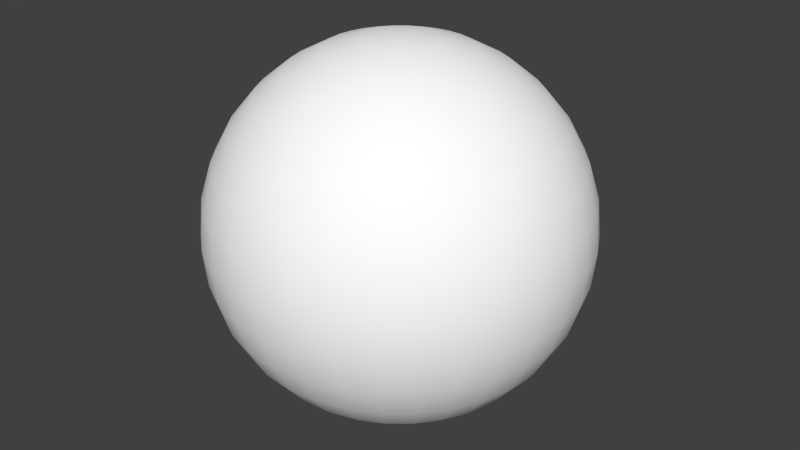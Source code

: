 # Source: skybox.blend  (saved by Blender 2.74.0; exported with 4.5.12 LTS)
import bpy
from mathutils import Matrix  # noqa: F401  (used for matrix-valued properties, if any)

bpy.ops.wm.read_factory_settings(use_empty=True)
scene = bpy.context.scene
scene.name = 'Scene'

# ---- collections
col_collection_1 = bpy.data.collections.new('Collection 1'); scene.collection.children.link(col_collection_1)

# ---- materials (node trees are filled in below, after node groups)
mat_material = bpy.data.materials.new('Material')
mat_material.alpha_threshold = 0.0
mat_material.use_transparent_shadow = False
mat_material.diffuse_color = (1.0, 1.0, 1.0, 1.0)
mat_material.roughness = 0.5
mat_material.specular_intensity = 1.0

# ---- material node trees

# ---- world
world_world = bpy.data.worlds.new('World'); scene.world = world_world
world_world.color = (0.05088, 0.05088, 0.05088)
world_world.use_sun_shadow = False
world_world.sun_shadow_jitter_overblur = 0.0
world_world.cycles.sampling_method = 'MANUAL'
world_world.cycles.sample_map_resolution = 256

# ---- meshes
me_sphere = bpy.data.meshes.new('Sphere')
me_sphere.from_pydata([(-0.1951, 0.0, 0.9808), (-0.3827, 0.0, 0.9239), (-0.5556, 0.0, 0.8315), (-0.7071, 0.0, 0.7071), (-0.8315, 0.0, 0.5556), (-0.9239, 0.0, 0.3827), (-0.9808, 0.0, 0.1951), (-1.0, 0.0, 7.55e-08), (-0.9808, 0.0, -0.1951), (-0.9239, 0.0, -0.3827), (-0.8315, 0.0, -0.5556), (-0.7071, 0.0, -0.7071), (-0.5556, 0.0, -0.8315), (-0.3827, 0.0, -0.9239), (-0.1951, 0.0, -0.9808), (-0.1913, 0.03806, 0.9808), (-0.3753, 0.07466, 0.9239), (-0.5449, 0.1084, 0.8315), (-0.6935, 0.1379, 0.7071), (-0.8155, 0.1622, 0.5556), (-0.9061, 0.1802, 0.3827), (-0.9619, 0.1913, 0.1951), (-0.9808, 0.1951, 7.55e-08), (-0.9619, 0.1913, -0.1951), (-0.9061, 0.1802, -0.3827), (-0.8155, 0.1622, -0.5556), (-0.6935, 0.1379, -0.7071), (-0.5449, 0.1084, -0.8315), (-0.3753, 0.07466, -0.9239), (-0.1913, 0.03806, -0.9808), (-0.1802, 0.07466, 0.9808), (-0.3536, 0.1464, 0.9239), (-0.5133, 0.2126, 0.8315), (-0.6533, 0.2706, 0.7071), (-0.7682, 0.3182, 0.5556), (-0.8536, 0.3536, 0.3827), (-0.9061, 0.3753, 0.1951), (-0.9239, 0.3827, 7.55e-08), (-0.9061, 0.3753, -0.1951), (-0.8536, 0.3536, -0.3827), (-0.7682, 0.3182, -0.5556), (-0.6533, 0.2706, -0.7071), (-0.5133, 0.2126, -0.8315), (-0.3536, 0.1464, -0.9239), (-0.1802, 0.07466, -0.9808), (-0.1622, 0.1084, 0.9808), (-0.3182, 0.2126, 0.9239), (-0.4619, 0.3087, 0.8315), (-0.5879, 0.3928, 0.7071), (-0.6913, 0.4619, 0.5556), (-0.7682, 0.5133, 0.3827), (-0.8155, 0.5449, 0.1951), (-0.8315, 0.5556, 7.55e-08), (-0.8155, 0.5449, -0.1951), (-0.7682, 0.5133, -0.3827), (-0.6913, 0.4619, -0.5556), (-0.5879, 0.3928, -0.7071), (-0.4619, 0.3087, -0.8315), (-0.3182, 0.2126, -0.9239), (-0.1622, 0.1084, -0.9808), (-0.1379, 0.1379, 0.9808), (-0.2706, 0.2706, 0.9239), (-0.3928, 0.3928, 0.8315), (-0.5, 0.5, 0.7071), (-0.5879, 0.5879, 0.5556), (-0.6533, 0.6533, 0.3827), (-0.6935, 0.6935, 0.1951), (-0.7071, 0.7071, 7.55e-08), (-0.6935, 0.6935, -0.1951), (-0.6533, 0.6533, -0.3827), (-0.5879, 0.5879, -0.5556), (-0.5, 0.5, -0.7071), (-0.3928, 0.3928, -0.8315), (-0.2706, 0.2706, -0.9239), (-0.1379, 0.1379, -0.9808), (-0.1084, 0.1622, 0.9808), (-0.2126, 0.3182, 0.9239), (-0.3087, 0.4619, 0.8315), (-0.3928, 0.5879, 0.7071), (-0.4619, 0.6913, 0.5556), (-0.5133, 0.7682, 0.3827), (-0.5449, 0.8155, 0.1951), (-0.5556, 0.8315, 7.55e-08), (-0.5449, 0.8155, -0.1951), (-0.5133, 0.7682, -0.3827), (-0.4619, 0.6913, -0.5556), (-0.3928, 0.5879, -0.7071), (-0.3087, 0.4619, -0.8315), (-0.2126, 0.3182, -0.9239), (-0.1084, 0.1622, -0.9808), (-0.07466, 0.1802, 0.9808), (-0.1464, 0.3536, 0.9239), (-0.2126, 0.5133, 0.8315), (-0.2706, 0.6533, 0.7071), (-0.3182, 0.7682, 0.5556), (-0.3536, 0.8536, 0.3827), (-0.3753, 0.9061, 0.1951), (-0.3827, 0.9239, 7.55e-08), (-0.3753, 0.9061, -0.1951), (-0.3536, 0.8536, -0.3827), (-0.3182, 0.7682, -0.5556), (-0.2706, 0.6533, -0.7071), (-0.2126, 0.5133, -0.8315), (-0.1464, 0.3536, -0.9239), (-0.07466, 0.1802, -0.9808), (-0.03806, 0.1913, 0.9808), (-0.07466, 0.3753, 0.9239), (-0.1084, 0.5449, 0.8315), (-0.1379, 0.6935, 0.7071), (-0.1622, 0.8155, 0.5556), (-0.1802, 0.9061, 0.3827), (-0.1913, 0.9619, 0.1951), (-0.1951, 0.9808, 7.55e-08), (-0.1913, 0.9619, -0.1951), (-0.1802, 0.9061, -0.3827), (-0.1622, 0.8155, -0.5556), (-0.1379, 0.6935, -0.7071), (-0.1084, 0.5449, -0.8315), (-0.07466, 0.3753, -0.9239), (-0.03806, 0.1913, -0.9808), (3.266e-07, 0.1951, 0.9808), (3.192e-07, 0.3827, 0.9239), (3.117e-07, 0.5556, 0.8315), (3.192e-07, 0.7071, 0.7071), (3.341e-07, 0.8315, 0.5556), (2.745e-07, 0.9239, 0.3827), (3.937e-07, 0.9808, 0.1951), (3.788e-07, 1.0, 7.55e-08), (3.937e-07, 0.9808, -0.1951), (2.298e-07, 0.9239, -0.3827), (3.341e-07, 0.8315, -0.5556), (3.192e-07, 0.7071, -0.7071), (3.415e-07, 0.5556, -0.8315), (3.043e-07, 0.3827, -0.9239), (3.08e-07, 0.1951, -0.9808), (0.03806, 0.1913, 0.9808), (0.07466, 0.3753, 0.9239), (0.1084, 0.5449, 0.8315), (0.138, 0.6935, 0.7071), (0.1622, 0.8155, 0.5556), (0.1802, 0.9061, 0.3827), (0.1913, 0.9619, 0.1951), (0.1951, 0.9808, 7.55e-08), (0.1913, 0.9619, -0.1951), (0.1802, 0.9061, -0.3827), (0.1622, 0.8155, -0.5556), (0.138, 0.6935, -0.7071), (0.1084, 0.5449, -0.8315), (0.07466, 0.3753, -0.9239), (0.03806, 0.1913, -0.9808), (0.07466, 0.1802, 0.9808), (0.1464, 0.3536, 0.9239), (0.2126, 0.5133, 0.8315), (0.2706, 0.6533, 0.7071), (0.3182, 0.7682, 0.5556), (0.3536, 0.8536, 0.3827), (0.3753, 0.9061, 0.1951), (0.3827, 0.9239, 7.55e-08), (0.3753, 0.9061, -0.1951), (0.3536, 0.8536, -0.3827), (0.3182, 0.7682, -0.5556), (0.2706, 0.6533, -0.7071), (0.2126, 0.5133, -0.8315), (0.1464, 0.3536, -0.9239), (0.07466, 0.1802, -0.9808), (0.1084, 0.1622, 0.9808), (0.2126, 0.3182, 0.9239), (0.3087, 0.4619, 0.8315), (0.3928, 0.5879, 0.7071), (0.4619, 0.6913, 0.5556), (0.5133, 0.7682, 0.3827), (0.5449, 0.8155, 0.1951), (0.5556, 0.8315, 7.55e-08), (0.5449, 0.8155, -0.1951), (0.5133, 0.7682, -0.3827), (0.4619, 0.6913, -0.5556), (0.3928, 0.5879, -0.7071), (0.3087, 0.4619, -0.8315), (0.2126, 0.3182, -0.9239), (0.1084, 0.1622, -0.9808), (0.138, 0.1379, 0.9808), (0.2706, 0.2706, 0.9239), (0.3928, 0.3928, 0.8315), (0.5, 0.5, 0.7071), (0.5879, 0.5879, 0.5556), (0.6533, 0.6533, 0.3827), (0.6935, 0.6935, 0.1951), (0.7071, 0.7071, 7.55e-08), (0.6935, 0.6935, -0.1951), (0.6533, 0.6533, -0.3827), (0.5879, 0.5879, -0.5556), (0.5, 0.5, -0.7071), (0.3928, 0.3928, -0.8315), (0.2706, 0.2706, -0.9239), (0.138, 0.1379, -0.9808), (0.1622, 0.1084, 0.9808), (0.3182, 0.2126, 0.9239), (0.4619, 0.3087, 0.8315), (0.5879, 0.3928, 0.7071), (0.6913, 0.4619, 0.5556), (0.7682, 0.5133, 0.3827), (0.8155, 0.5449, 0.1951), (0.8315, 0.5556, 7.55e-08), (0.8155, 0.5449, -0.1951), (0.7682, 0.5133, -0.3827), (0.6913, 0.4619, -0.5556), (0.5879, 0.3928, -0.7071), (0.4619, 0.3087, -0.8315), (0.3182, 0.2126, -0.9239), (0.1622, 0.1084, -0.9808), (0.1802, 0.07466, 0.9808), (0.3536, 0.1464, 0.9239), (0.5133, 0.2126, 0.8315), (0.6533, 0.2706, 0.7071), (0.7682, 0.3182, 0.5556), (0.8536, 0.3536, 0.3827), (0.9061, 0.3753, 0.1951), (0.9239, 0.3827, 7.55e-08), (0.9061, 0.3753, -0.1951), (0.8536, 0.3536, -0.3827), (0.7682, 0.3182, -0.5556), (0.6533, 0.2706, -0.7071), (0.5133, 0.2126, -0.8315), (0.3536, 0.1464, -0.9239), (0.1802, 0.07466, -0.9808), (0.1913, 0.03806, 0.9808), (0.3753, 0.07466, 0.9239), (0.5449, 0.1084, 0.8315), (0.6935, 0.1379, 0.7071), (0.8155, 0.1622, 0.5556), (0.9061, 0.1802, 0.3827), (0.9619, 0.1913, 0.1951), (0.9808, 0.1951, 7.55e-08), (0.9619, 0.1913, -0.1951), (0.9061, 0.1802, -0.3827), (0.8155, 0.1622, -0.5556), (0.6935, 0.1379, -0.7071), (0.5449, 0.1084, -0.8315), (0.3753, 0.07466, -0.9239), (0.1913, 0.03806, -0.9808), (0.1951, -7.212e-09, 0.9808), (0.3827, 4.122e-08, 0.9239), (0.5556, 2.632e-08, 0.8315), (0.7071, -2.584e-08, 0.7071), (0.8315, -8.544e-08, 0.5556), (0.9239, 6.357e-08, 0.3827), (0.9808, -8.544e-08, 0.1951), (1.0, -1.003e-07, 7.55e-08), (0.9808, -8.544e-08, -0.1951), (0.9239, 6.357e-08, -0.3827), (0.8315, -8.544e-08, -0.5556), (0.7071, -2.584e-08, -0.7071), (0.5556, -1.094e-08, -0.8315), (0.3827, 3.964e-09, -0.9239), (0.1951, 3.964e-09, -0.9808), (0.1913, -0.03806, 0.9808), (0.3753, -0.07466, 0.9239), (0.5449, -0.1084, 0.8315), (0.6935, -0.1379, 0.7071), (0.8155, -0.1622, 0.5556), (0.9061, -0.1802, 0.3827), (0.9619, -0.1913, 0.1951), (0.9808, -0.1951, 7.55e-08), (0.9619, -0.1913, -0.1951), (0.9061, -0.1802, -0.3827), (0.8155, -0.1622, -0.5556), (0.6935, -0.1379, -0.7071), (0.5449, -0.1084, -0.8315), (0.3753, -0.07466, -0.9239), (0.1913, -0.03806, -0.9808), (0.1802, -0.07466, 0.9808), (0.3536, -0.1464, 0.9239), (0.5133, -0.2126, 0.8315), (0.6533, -0.2706, 0.7071), (0.7682, -0.3182, 0.5556), (0.8536, -0.3536, 0.3827), (0.9061, -0.3753, 0.1951), (0.9239, -0.3827, 7.55e-08), (0.9061, -0.3753, -0.1951), (0.8536, -0.3536, -0.3827), (0.7682, -0.3182, -0.5556), (0.6533, -0.2706, -0.7071), (0.5133, -0.2126, -0.8315), (0.3536, -0.1464, -0.9239), (0.1802, -0.07466, -0.9808), (0.1622, -0.1084, 0.9808), (0.3182, -0.2126, 0.9239), (0.4619, -0.3087, 0.8315), (0.5879, -0.3928, 0.7071), (0.6913, -0.4619, 0.5556), (0.7682, -0.5133, 0.3827), (0.8155, -0.5449, 0.1951), (0.8315, -0.5556, 7.55e-08), (0.8155, -0.5449, -0.1951), (0.7682, -0.5133, -0.3827), (0.6913, -0.4619, -0.5556), (0.5879, -0.3928, -0.7071), (0.4619, -0.3087, -0.8315), (0.3182, -0.2126, -0.9239), (0.1622, -0.1084, -0.9808), (0.138, -0.1379, 0.9808), (0.2706, -0.2706, 0.9239), (0.3928, -0.3928, 0.8315), (0.5, -0.5, 0.7071), (0.5879, -0.5879, 0.5556), (0.6533, -0.6533, 0.3827), (0.6935, -0.6935, 0.1951), (0.7071, -0.7071, 7.55e-08), (0.6935, -0.6935, -0.1951), (0.6533, -0.6533, -0.3827), (0.5879, -0.5879, -0.5556), (0.5, -0.5, -0.7071), (0.3928, -0.3928, -0.8315), (0.2706, -0.2706, -0.9239), (0.1379, -0.1379, -0.9808), (0.1084, -0.1622, 0.9808), (0.2126, -0.3182, 0.9239), (0.3087, -0.4619, 0.8315), (0.3928, -0.5879, 0.7071), (0.4619, -0.6913, 0.5556), (0.5133, -0.7682, 0.3827), (0.5449, -0.8155, 0.1951), (0.5556, -0.8315, 7.55e-08), (0.5449, -0.8155, -0.1951), (0.5133, -0.7682, -0.3827), (0.4619, -0.6913, -0.5556), (0.3928, -0.5879, -0.7071), (0.3087, -0.4619, -0.8315), (0.2126, -0.3182, -0.9239), (0.1084, -0.1622, -0.9808), (0.07466, -0.1802, 0.9808), (0.1464, -0.3536, 0.9239), (0.2126, -0.5133, 0.8315), (0.2706, -0.6533, 0.7071), (0.3182, -0.7682, 0.5556), (0.3536, -0.8536, 0.3827), (0.3753, -0.9061, 0.1951), (0.3827, -0.9239, 7.55e-08), (0.3753, -0.9061, -0.1951), (0.3536, -0.8536, -0.3827), (0.3182, -0.7682, -0.5556), (0.2706, -0.6533, -0.7071), (0.2126, -0.5133, -0.8315), (0.1464, -0.3536, -0.9239), (0.07466, -0.1802, -0.9808), (0.03806, -0.1913, 0.9808), (0.07466, -0.3753, 0.9239), (0.1084, -0.5449, 0.8315), (0.1379, -0.6935, 0.7071), (0.1622, -0.8155, 0.5556), (0.1802, -0.9061, 0.3827), (0.1913, -0.9619, 0.1951), (0.1951, -0.9808, 7.55e-08), (0.1913, -0.9619, -0.1951), (0.1802, -0.9061, -0.3827), (0.1622, -0.8155, -0.5556), (0.1379, -0.6935, -0.7071), (0.1084, -0.5449, -0.8315), (0.07466, -0.3753, -0.9239), (0.03806, -0.1913, -0.9808), (3.117e-07, -0.1951, 0.9808), (2.819e-07, -0.3827, 0.9239), (2.819e-07, -0.5556, 0.8315), (1.851e-07, -0.7071, 0.7071), (1.404e-07, -0.8315, 0.5556), (3.192e-07, -0.9239, 0.3827), (9.567e-08, -0.9808, 0.1951), (1.404e-07, -1.0, 7.55e-08), (9.567e-08, -0.9808, -0.1951), (3.192e-07, -0.9239, -0.3827), (1.404e-07, -0.8315, -0.5556), (1.851e-07, -0.7071, -0.7071), (2.596e-07, -0.5556, -0.8315), (2.521e-07, -0.3827, -0.9239), (3.155e-07, -0.1951, -0.9808), (-0.03806, -0.1913, 0.9808), (-0.07466, -0.3753, 0.9239), (-0.1084, -0.5449, 0.8315), (-0.1379, -0.6935, 0.7071), (-0.1622, -0.8155, 0.5556), (-0.1802, -0.9061, 0.3827), (-0.1913, -0.9619, 0.1951), (-0.1951, -0.9808, 7.55e-08), (-0.1913, -0.9619, -0.1951), (-0.1802, -0.9061, -0.3827), (-0.1622, -0.8155, -0.5556), (-0.1379, -0.6935, -0.7071), (-0.1084, -0.5449, -0.8315), (-0.07466, -0.3753, -0.9239), (-0.03806, -0.1913, -0.9808), (-0.07466, -0.1802, 0.9808), (-0.1464, -0.3536, 0.9239), (-0.2126, -0.5133, 0.8315), (-0.2706, -0.6533, 0.7071), (-0.3182, -0.7682, 0.5556), (-0.3536, -0.8536, 0.3827), (-0.3753, -0.9061, 0.1951), (-0.3827, -0.9239, 7.55e-08), (-0.3753, -0.9061, -0.1951), (-0.3536, -0.8536, -0.3827), (-0.3182, -0.7682, -0.5556), (-0.2706, -0.6533, -0.7071), (-0.2126, -0.5133, -0.8315), (-0.1464, -0.3536, -0.9239), (-0.07466, -0.1802, -0.9808), (-0.1084, -0.1622, 0.9808), (-0.2126, -0.3182, 0.9239), (-0.3087, -0.4619, 0.8315), (-0.3928, -0.5879, 0.7071), (-0.4619, -0.6913, 0.5556), (-0.5133, -0.7682, 0.3827), (-0.5449, -0.8155, 0.1951), (-0.5556, -0.8315, 7.55e-08), (-0.5449, -0.8155, -0.1951), (-0.5133, -0.7682, -0.3827), (-0.4619, -0.6913, -0.5556), (-0.3928, -0.5879, -0.7071), (-0.3087, -0.4619, -0.8315), (-0.2126, -0.3182, -0.9239), (-0.1084, -0.1622, -0.9808), (-0.1379, -0.1379, 0.9808), (-0.2706, -0.2706, 0.9239), (-0.3928, -0.3928, 0.8315), (-0.5, -0.5, 0.7071), (-0.5879, -0.5879, 0.5556), (-0.6533, -0.6533, 0.3827), (-0.6935, -0.6935, 0.1951), (-0.7071, -0.7071, 7.55e-08), (-0.6935, -0.6935, -0.1951), (-0.6533, -0.6533, -0.3827), (-0.5879, -0.5879, -0.5556), (-0.5, -0.5, -0.7071), (-0.3928, -0.3928, -0.8315), (-0.2706, -0.2706, -0.9239), (-0.1379, -0.1379, -0.9808), (-0.1622, -0.1084, 0.9808), (-0.3182, -0.2126, 0.9239), (-0.4619, -0.3087, 0.8315), (-0.5879, -0.3928, 0.7071), (-0.6913, -0.4619, 0.5556), (-0.7682, -0.5133, 0.3827), (-0.8155, -0.5449, 0.1951), (-0.8315, -0.5556, 7.55e-08), (-0.8155, -0.5449, -0.1951), (-0.7682, -0.5133, -0.3827), (-0.6913, -0.4619, -0.5556), (-0.5879, -0.3928, -0.7071), (-0.4619, -0.3087, -0.8315), (-0.3182, -0.2126, -0.9239), (-0.1622, -0.1084, -0.9808), (-0.1802, -0.07466, 0.9808), (-0.3536, -0.1464, 0.9239), (-0.5133, -0.2126, 0.8315), (-0.6533, -0.2706, 0.7071), (-0.7682, -0.3182, 0.5556), (-0.8536, -0.3536, 0.3827), (-0.9061, -0.3753, 0.1951), (-0.9239, -0.3827, 7.55e-08), (-0.9061, -0.3753, -0.1951), (-0.8536, -0.3536, -0.3827), (-0.7682, -0.3182, -0.5556), (-0.6533, -0.2706, -0.7071), (-0.5133, -0.2126, -0.8315), (-0.3536, -0.1464, -0.9239), (-0.1802, -0.07466, -0.9808), (-0.1913, -0.03806, 0.9808), (-0.3753, -0.07466, 0.9239), (-0.5449, -0.1084, 0.8315), (-0.6935, -0.1379, 0.7071), (-0.8155, -0.1622, 0.5556), (-0.9061, -0.1802, 0.3827), (-0.9619, -0.1913, 0.1951), (-0.9808, -0.1951, 7.55e-08), (-0.9619, -0.1913, -0.1951), (-0.9061, -0.1802, -0.3827), (-0.8155, -0.1622, -0.5556), (-0.6935, -0.1379, -0.7071), (-0.5449, -0.1084, -0.8315), (-0.3753, -0.07466, -0.9239), (-0.1913, -0.03806, -0.9808), (2.758e-07, 5.945e-08, -1.001), (2.606e-07, 7.466e-08, 1.001)], [], [(4, 19, 18, 3), (2, 17, 16, 1), (13, 28, 27, 12), (11, 26, 25, 10), (9, 24, 23, 8), (7, 22, 21, 6), (5, 20, 19, 4), (3, 18, 17, 2), (14, 29, 28, 13), (1, 16, 15, 0), (12, 27, 26, 11), (10, 25, 24, 9), (8, 23, 22, 7), (6, 21, 20, 5), (25, 40, 39, 24), (23, 38, 37, 22), (21, 36, 35, 20), (19, 34, 33, 18), (17, 32, 31, 16), (28, 43, 42, 27), (26, 41, 40, 25), (24, 39, 38, 23), (22, 37, 36, 21), (20, 35, 34, 19), (18, 33, 32, 17), (29, 44, 43, 28), (16, 31, 30, 15), (27, 42, 41, 26), (40, 55, 54, 39), (38, 53, 52, 37), (36, 51, 50, 35), (34, 49, 48, 33), (32, 47, 46, 31), (43, 58, 57, 42), (41, 56, 55, 40), (39, 54, 53, 38), (37, 52, 51, 36), (35, 50, 49, 34), (33, 48, 47, 32), (44, 59, 58, 43), (31, 46, 45, 30), (42, 57, 56, 41), (55, 70, 69, 54), (53, 68, 67, 52), (51, 66, 65, 50), (49, 64, 63, 48), (47, 62, 61, 46), (58, 73, 72, 57), (56, 71, 70, 55), (54, 69, 68, 53), (52, 67, 66, 51), (50, 65, 64, 49), (48, 63, 62, 47), (59, 74, 73, 58), (46, 61, 60, 45), (57, 72, 71, 56), (70, 85, 84, 69), (68, 83, 82, 67), (66, 81, 80, 65), (64, 79, 78, 63), (62, 77, 76, 61), (73, 88, 87, 72), (71, 86, 85, 70), (69, 84, 83, 68), (67, 82, 81, 66), (65, 80, 79, 64), (63, 78, 77, 62), (74, 89, 88, 73), (61, 76, 75, 60), (72, 87, 86, 71), (85, 100, 99, 84), (83, 98, 97, 82), (81, 96, 95, 80), (79, 94, 93, 78), (77, 92, 91, 76), (88, 103, 102, 87), (86, 101, 100, 85), (84, 99, 98, 83), (82, 97, 96, 81), (80, 95, 94, 79), (78, 93, 92, 77), (89, 104, 103, 88), (76, 91, 90, 75), (87, 102, 101, 86), (100, 115, 114, 99), (98, 113, 112, 97), (96, 111, 110, 95), (94, 109, 108, 93), (92, 107, 106, 91), (103, 118, 117, 102), (101, 116, 115, 100), (99, 114, 113, 98), (97, 112, 111, 96), (95, 110, 109, 94), (93, 108, 107, 92), (104, 119, 118, 103), (91, 106, 105, 90), (102, 117, 116, 101), (115, 130, 129, 114), (113, 128, 127, 112), (111, 126, 125, 110), (109, 124, 123, 108), (107, 122, 121, 106), (118, 133, 132, 117), (116, 131, 130, 115), (114, 129, 128, 113), (112, 127, 126, 111), (110, 125, 124, 109), (108, 123, 122, 107), (119, 134, 133, 118), (106, 121, 120, 105), (117, 132, 131, 116), (130, 145, 144, 129), (128, 143, 142, 127), (126, 141, 140, 125), (124, 139, 138, 123), (122, 137, 136, 121), (133, 148, 147, 132), (131, 146, 145, 130), (129, 144, 143, 128), (127, 142, 141, 126), (125, 140, 139, 124), (123, 138, 137, 122), (134, 149, 148, 133), (121, 136, 135, 120), (132, 147, 146, 131), (145, 160, 159, 144), (143, 158, 157, 142), (141, 156, 155, 140), (139, 154, 153, 138), (137, 152, 151, 136), (148, 163, 162, 147), (146, 161, 160, 145), (144, 159, 158, 143), (142, 157, 156, 141), (140, 155, 154, 139), (138, 153, 152, 137), (149, 164, 163, 148), (136, 151, 150, 135), (147, 162, 161, 146), (160, 175, 174, 159), (158, 173, 172, 157), (156, 171, 170, 155), (154, 169, 168, 153), (152, 167, 166, 151), (163, 178, 177, 162), (161, 176, 175, 160), (159, 174, 173, 158), (157, 172, 171, 156), (155, 170, 169, 154), (153, 168, 167, 152), (164, 179, 178, 163), (151, 166, 165, 150), (162, 177, 176, 161), (175, 190, 189, 174), (173, 188, 187, 172), (171, 186, 185, 170), (169, 184, 183, 168), (167, 182, 181, 166), (178, 193, 192, 177), (176, 191, 190, 175), (174, 189, 188, 173), (172, 187, 186, 171), (170, 185, 184, 169), (168, 183, 182, 167), (179, 194, 193, 178), (166, 181, 180, 165), (177, 192, 191, 176), (190, 205, 204, 189), (188, 203, 202, 187), (186, 201, 200, 185), (184, 199, 198, 183), (182, 197, 196, 181), (193, 208, 207, 192), (191, 206, 205, 190), (189, 204, 203, 188), (187, 202, 201, 186), (185, 200, 199, 184), (183, 198, 197, 182), (194, 209, 208, 193), (181, 196, 195, 180), (192, 207, 206, 191), (205, 220, 219, 204), (203, 218, 217, 202), (201, 216, 215, 200), (199, 214, 213, 198), (197, 212, 211, 196), (208, 223, 222, 207), (206, 221, 220, 205), (204, 219, 218, 203), (202, 217, 216, 201), (200, 215, 214, 199), (198, 213, 212, 197), (209, 224, 223, 208), (196, 211, 210, 195), (207, 222, 221, 206), (220, 235, 234, 219), (218, 233, 232, 217), (216, 231, 230, 215), (214, 229, 228, 213), (212, 227, 226, 211), (223, 238, 237, 222), (221, 236, 235, 220), (219, 234, 233, 218), (217, 232, 231, 216), (215, 230, 229, 214), (213, 228, 227, 212), (224, 239, 238, 223), (211, 226, 225, 210), (222, 237, 236, 221), (235, 250, 249, 234), (233, 248, 247, 232), (231, 246, 245, 230), (229, 244, 243, 228), (227, 242, 241, 226), (238, 253, 252, 237), (236, 251, 250, 235), (234, 249, 248, 233), (232, 247, 246, 231), (230, 245, 244, 229), (228, 243, 242, 227), (239, 254, 253, 238), (226, 241, 240, 225), (237, 252, 251, 236), (250, 265, 264, 249), (248, 263, 262, 247), (246, 261, 260, 245), (244, 259, 258, 243), (242, 257, 256, 241), (253, 268, 267, 252), (251, 266, 265, 250), (249, 264, 263, 248), (247, 262, 261, 246), (245, 260, 259, 244), (243, 258, 257, 242), (254, 269, 268, 253), (241, 256, 255, 240), (252, 267, 266, 251), (265, 280, 279, 264), (263, 278, 277, 262), (261, 276, 275, 260), (259, 274, 273, 258), (257, 272, 271, 256), (268, 283, 282, 267), (266, 281, 280, 265), (264, 279, 278, 263), (262, 277, 276, 261), (260, 275, 274, 259), (258, 273, 272, 257), (269, 284, 283, 268), (256, 271, 270, 255), (267, 282, 281, 266), (280, 295, 294, 279), (278, 293, 292, 277), (276, 291, 290, 275), (274, 289, 288, 273), (272, 287, 286, 271), (283, 298, 297, 282), (281, 296, 295, 280), (279, 294, 293, 278), (277, 292, 291, 276), (275, 290, 289, 274), (273, 288, 287, 272), (284, 299, 298, 283), (271, 286, 285, 270), (282, 297, 296, 281), (295, 310, 309, 294), (293, 308, 307, 292), (291, 306, 305, 290), (289, 304, 303, 288), (287, 302, 301, 286), (298, 313, 312, 297), (296, 311, 310, 295), (294, 309, 308, 293), (292, 307, 306, 291), (290, 305, 304, 289), (288, 303, 302, 287), (299, 314, 313, 298), (286, 301, 300, 285), (297, 312, 311, 296), (310, 325, 324, 309), (308, 323, 322, 307), (306, 321, 320, 305), (304, 319, 318, 303), (302, 317, 316, 301), (313, 328, 327, 312), (311, 326, 325, 310), (309, 324, 323, 308), (307, 322, 321, 306), (305, 320, 319, 304), (303, 318, 317, 302), (314, 329, 328, 313), (301, 316, 315, 300), (312, 327, 326, 311), (325, 340, 339, 324), (323, 338, 337, 322), (321, 336, 335, 320), (319, 334, 333, 318), (317, 332, 331, 316), (328, 343, 342, 327), (326, 341, 340, 325), (324, 339, 338, 323), (322, 337, 336, 321), (320, 335, 334, 319), (318, 333, 332, 317), (329, 344, 343, 328), (316, 331, 330, 315), (327, 342, 341, 326), (340, 355, 354, 339), (338, 353, 352, 337), (336, 351, 350, 335), (334, 349, 348, 333), (332, 347, 346, 331), (343, 358, 357, 342), (341, 356, 355, 340), (339, 354, 353, 338), (337, 352, 351, 336), (335, 350, 349, 334), (333, 348, 347, 332), (344, 359, 358, 343), (331, 346, 345, 330), (342, 357, 356, 341), (355, 370, 369, 354), (353, 368, 367, 352), (351, 366, 365, 350), (349, 364, 363, 348), (347, 362, 361, 346), (358, 373, 372, 357), (356, 371, 370, 355), (354, 369, 368, 353), (352, 367, 366, 351), (350, 365, 364, 349), (348, 363, 362, 347), (359, 374, 373, 358), (346, 361, 360, 345), (357, 372, 371, 356), (370, 385, 384, 369), (368, 383, 382, 367), (366, 381, 380, 365), (364, 379, 378, 363), (362, 377, 376, 361), (373, 388, 387, 372), (371, 386, 385, 370), (369, 384, 383, 368), (367, 382, 381, 366), (365, 380, 379, 364), (363, 378, 377, 362), (374, 389, 388, 373), (361, 376, 375, 360), (372, 387, 386, 371), (385, 400, 399, 384), (383, 398, 397, 382), (381, 396, 395, 380), (379, 394, 393, 378), (377, 392, 391, 376), (388, 403, 402, 387), (386, 401, 400, 385), (384, 399, 398, 383), (382, 397, 396, 381), (380, 395, 394, 379), (378, 393, 392, 377), (389, 404, 403, 388), (376, 391, 390, 375), (387, 402, 401, 386), (400, 415, 414, 399), (398, 413, 412, 397), (396, 411, 410, 395), (394, 409, 408, 393), (392, 407, 406, 391), (403, 418, 417, 402), (401, 416, 415, 400), (399, 414, 413, 398), (397, 412, 411, 396), (395, 410, 409, 394), (393, 408, 407, 392), (404, 419, 418, 403), (391, 406, 405, 390), (402, 417, 416, 401), (415, 430, 429, 414), (413, 428, 427, 412), (411, 426, 425, 410), (409, 424, 423, 408), (407, 422, 421, 406), (418, 433, 432, 417), (416, 431, 430, 415), (414, 429, 428, 413), (412, 427, 426, 411), (410, 425, 424, 409), (408, 423, 422, 407), (419, 434, 433, 418), (406, 421, 420, 405), (417, 432, 431, 416), (430, 445, 444, 429), (428, 443, 442, 427), (426, 441, 440, 425), (424, 439, 438, 423), (422, 437, 436, 421), (433, 448, 447, 432), (431, 446, 445, 430), (429, 444, 443, 428), (427, 442, 441, 426), (425, 440, 439, 424), (423, 438, 437, 422), (434, 449, 448, 433), (421, 436, 435, 420), (432, 447, 446, 431), (445, 460, 459, 444), (443, 458, 457, 442), (441, 456, 455, 440), (439, 454, 453, 438), (437, 452, 451, 436), (448, 463, 462, 447), (446, 461, 460, 445), (444, 459, 458, 443), (442, 457, 456, 441), (440, 455, 454, 439), (438, 453, 452, 437), (449, 464, 463, 448), (436, 451, 450, 435), (447, 462, 461, 446), (460, 475, 474, 459), (458, 473, 472, 457), (456, 471, 470, 455), (454, 469, 468, 453), (452, 467, 466, 451), (463, 478, 477, 462), (461, 476, 475, 460), (459, 474, 473, 458), (457, 472, 471, 456), (455, 470, 469, 454), (453, 468, 467, 452), (464, 479, 478, 463), (451, 466, 465, 450), (462, 477, 476, 461), (475, 10, 9, 474), (473, 8, 7, 472), (471, 6, 5, 470), (469, 4, 3, 468), (467, 2, 1, 466), (478, 13, 12, 477), (476, 11, 10, 475), (474, 9, 8, 473), (472, 7, 6, 471), (470, 5, 4, 469), (468, 3, 2, 467), (479, 14, 13, 478), (466, 1, 0, 465), (477, 12, 11, 476), (390, 405, 481), (60, 75, 481), (225, 240, 481), (315, 330, 481), (150, 165, 481), (405, 420, 481), (240, 255, 481), (75, 90, 481), (330, 345, 481), (165, 180, 481), (420, 435, 481), (255, 270, 481), (90, 105, 481), (345, 360, 481), (15, 30, 481), (180, 195, 481), (465, 0, 481), (435, 450, 481), (270, 285, 481), (0, 15, 481), (105, 120, 481), (360, 375, 481), (30, 45, 481), (195, 210, 481), (450, 465, 481), (285, 300, 481), (120, 135, 481), (375, 390, 481), (45, 60, 481), (210, 225, 481), (300, 315, 481), (135, 150, 481), (104, 89, 480), (269, 254, 480), (434, 419, 480), (179, 164, 480), (344, 329, 480), (254, 239, 480), (89, 74, 480), (419, 404, 480), (164, 149, 480), (329, 314, 480), (239, 224, 480), (74, 59, 480), (404, 389, 480), (149, 134, 480), (314, 299, 480), (479, 464, 480), (224, 209, 480), (59, 44, 480), (389, 374, 480), (134, 119, 480), (29, 14, 480), (299, 284, 480), (464, 449, 480), (14, 479, 480), (209, 194, 480), (44, 29, 480), (374, 359, 480), (119, 104, 480), (284, 269, 480), (449, 434, 480), (194, 179, 480), (359, 344, 480)])
me_sphere.polygons.foreach_set('use_smooth', [True] * 512)
_uv = me_sphere.uv_layers.new(name='UVMap')
_uv.uv.foreach_set('vector', [-1.227, 1.102, -1.329, 1.102, -1.329, 1.301, -1.227, 1.301, -1.227, 1.532, -1.329, 1.532, -1.329, 1.775, -1.227, 1.775, -1.227, -0.7381, -1.329, -0.7381, -1.329, -0.5264, -1.227, -0.5264, -1.227, -0.2956, -1.329, -0.2956, -1.329, -0.09593, -1.227, -0.09593, -1.227, 0.1037, -1.329, 0.1037, -1.329, 0.3033, -1.227, 0.3033, -1.227, 0.5029, -1.329, 0.5029, -1.329, 0.7026, -1.227, 0.7026, -1.227, 0.9022, -1.329, 0.9022, -1.329, 1.102, -1.227, 1.102, -1.227, 1.301, -1.329, 1.301, -1.329, 1.532, -1.227, 1.532, -1.227, -1.108, -1.329, -1.108, -1.329, -0.7381, -1.227, -0.7381, -1.227, 1.775, -1.329, 1.775, -1.329, 2.106, -1.227, 2.106, -1.227, -0.5264, -1.329, -0.5264, -1.329, -0.2956, -1.227, -0.2956, -1.227, -0.09593, -1.329, -0.09593, -1.329, 0.1037, -1.227, 0.1037, -1.227, 0.3033, -1.329, 0.3033, -1.329, 0.5029, -1.227, 0.5029, -1.227, 0.7026, -1.329, 0.7026, -1.329, 0.9022, -1.227, 0.9022, -1.329, -0.09593, -1.431, -0.09593, -1.431, 0.1037, -1.329, 0.1037, -1.329, 0.3033, -1.431, 0.3033, -1.431, 0.5029, -1.329, 0.5029, -1.329, 0.7026, -1.431, 0.7026, -1.431, 0.9022, -1.329, 0.9022, -1.329, 1.102, -1.431, 1.102, -1.431, 1.301, -1.329, 1.301, -1.329, 1.532, -1.431, 1.532, -1.431, 1.775, -1.329, 1.775, -1.329, -0.7381, -1.431, -0.7381, -1.431, -0.5264, -1.329, -0.5264, -1.329, -0.2956, -1.431, -0.2956, -1.431, -0.09593, -1.329, -0.09593, -1.329, 0.1037, -1.431, 0.1037, -1.431, 0.3033, -1.329, 0.3033, -1.329, 0.5029, -1.431, 0.5029, -1.431, 0.7026, -1.329, 0.7026, -1.329, 0.9022, -1.431, 0.9022, -1.431, 1.102, -1.329, 1.102, -1.329, 1.301, -1.431, 1.301, -1.431, 1.532, -1.329, 1.532, -1.329, -1.108, -1.431, -1.108, -1.431, -0.7381, -1.329, -0.7381, -1.329, 1.775, -1.431, 1.775, -1.431, 2.106, -1.329, 2.106, -1.329, -0.5264, -1.431, -0.5264, -1.431, -0.2956, -1.329, -0.2956, -1.431, -0.09593, -1.533, -0.09593, -1.533, 0.1037, -1.431, 0.1037, -1.431, 0.3033, -1.533, 0.3033, -1.533, 0.5029, -1.431, 0.5029, -1.431, 0.7026, -1.533, 0.7026, -1.533, 0.9022, -1.431, 0.9022, -1.431, 1.102, -1.533, 1.102, -1.533, 1.301, -1.431, 1.301, -1.431, 1.532, -1.533, 1.532, -1.533, 1.775, -1.431, 1.775, -1.431, -0.7381, -1.533, -0.7381, -1.533, -0.5264, -1.431, -0.5264, -1.431, -0.2956, -1.533, -0.2956, -1.533, -0.09593, -1.431, -0.09593, -1.431, 0.1037, -1.533, 0.1037, -1.533, 0.3033, -1.431, 0.3033, -1.431, 0.5029, -1.533, 0.5029, -1.533, 0.7026, -1.431, 0.7026, -1.431, 0.9022, -1.533, 0.9022, -1.533, 1.102, -1.431, 1.102, -1.431, 1.301, -1.533, 1.301, -1.533, 1.532, -1.431, 1.532, -1.431, -1.108, -1.533, -1.108, -1.533, -0.7381, -1.431, -0.7381, -1.431, 1.775, -1.533, 1.775, -1.533, 2.106, -1.431, 2.106, -1.431, -0.5264, -1.533, -0.5264, -1.533, -0.2956, -1.431, -0.2956, -1.533, -0.09593, -1.635, -0.09593, -1.635, 0.1037, -1.533, 0.1037, -1.533, 0.3033, -1.635, 0.3033, -1.635, 0.5029, -1.533, 0.5029, -1.533, 0.7026, -1.635, 0.7026, -1.635, 0.9022, -1.533, 0.9022, -1.533, 1.102, -1.635, 1.102, -1.635, 1.301, -1.533, 1.301, -1.533, 1.532, -1.635, 1.532, -1.635, 1.775, -1.533, 1.775, -1.533, -0.7381, -1.635, -0.7381, -1.635, -0.5264, -1.533, -0.5264, -1.533, -0.2956, -1.635, -0.2956, -1.635, -0.09593, -1.533, -0.09593, -1.533, 0.1037, -1.635, 0.1037, -1.635, 0.3033, -1.533, 0.3033, -1.533, 0.5029, -1.635, 0.5029, -1.635, 0.7026, -1.533, 0.7026, -1.533, 0.9022, -1.635, 0.9022, -1.635, 1.102, -1.533, 1.102, -1.533, 1.301, -1.635, 1.301, -1.635, 1.532, -1.533, 1.532, -1.533, -1.108, -1.635, -1.108, -1.635, -0.7381, -1.533, -0.7381, -1.533, 1.775, -1.635, 1.775, -1.635, 2.106, -1.533, 2.106, -1.533, -0.5264, -1.635, -0.5264, -1.635, -0.2956, -1.533, -0.2956, -1.635, -0.09593, -1.737, -0.09593, -1.737, 0.1037, -1.635, 0.1037, -1.635, 0.3033, -1.737, 0.3033, -1.737, 0.5029, -1.635, 0.5029, -1.635, 0.7026, -1.737, 0.7026, -1.737, 0.9022, -1.635, 0.9022, -1.635, 1.102, -1.737, 1.102, -1.737, 1.301, -1.635, 1.301, -1.635, 1.532, -1.737, 1.532, -1.737, 1.775, -1.635, 1.775, -1.635, -0.7381, -1.737, -0.7381, -1.737, -0.5264, -1.635, -0.5264, -1.635, -0.2956, -1.737, -0.2956, -1.737, -0.09593, -1.635, -0.09593, -1.635, 0.1037, -1.737, 0.1037, -1.737, 0.3033, -1.635, 0.3033, -1.635, 0.5029, -1.737, 0.5029, -1.737, 0.7026, -1.635, 0.7026, -1.635, 0.9022, -1.737, 0.9022, -1.737, 1.102, -1.635, 1.102, -1.635, 1.301, -1.737, 1.301, -1.737, 1.532, -1.635, 1.532, -1.635, -1.108, -1.737, -1.108, -1.737, -0.7381, -1.635, -0.7381, -1.635, 1.775, -1.737, 1.775, -1.737, 2.106, -1.635, 2.106, -1.635, -0.5264, -1.737, -0.5264, -1.737, -0.2956, -1.635, -0.2956, -1.737, -0.09593, -1.839, -0.09593, -1.839, 0.1037, -1.737, 0.1037, -1.737, 0.3033, -1.839, 0.3033, -1.839, 0.5029, -1.737, 0.5029, -1.737, 0.7026, -1.839, 0.7026, -1.839, 0.9022, -1.737, 0.9022, -1.737, 1.102, -1.839, 1.102, -1.839, 1.301, -1.737, 1.301, -1.737, 1.532, -1.839, 1.532, -1.839, 1.775, -1.737, 1.775, -1.737, -0.7381, -1.839, -0.7381, -1.839, -0.5264, -1.737, -0.5264, -1.737, -0.2956, -1.839, -0.2956, -1.839, -0.09593, -1.737, -0.09593, -1.737, 0.1037, -1.839, 0.1037, -1.839, 0.3033, -1.737, 0.3033, -1.737, 0.5029, -1.839, 0.5029, -1.839, 0.7026, -1.737, 0.7026, -1.737, 0.9022, -1.839, 0.9022, -1.839, 1.102, -1.737, 1.102, -1.737, 1.301, -1.839, 1.301, -1.839, 1.532, -1.737, 1.532, -1.737, -1.108, -1.839, -1.108, -1.839, -0.7381, -1.737, -0.7381, -1.737, 1.775, -1.839, 1.775, -1.839, 2.106, -1.737, 2.106, -1.737, -0.5264, -1.839, -0.5264, -1.839, -0.2956, -1.737, -0.2956, -1.839, -0.09593, -1.941, -0.09593, -1.941, 0.1037, -1.839, 0.1037, -1.839, 0.3033, -1.941, 0.3033, -1.941, 0.5029, -1.839, 0.5029, -1.839, 0.7026, -1.941, 0.7026, -1.941, 0.9022, -1.839, 0.9022, -1.839, 1.102, -1.941, 1.102, -1.941, 1.301, -1.839, 1.301, -1.839, 1.532, -1.941, 1.532, -1.941, 1.775, -1.839, 1.775, -1.839, -0.7381, -1.941, -0.7381, -1.941, -0.5264, -1.839, -0.5264, -1.839, -0.2956, -1.941, -0.2956, -1.941, -0.09593, -1.839, -0.09593, -1.839, 0.1037, -1.941, 0.1037, -1.941, 0.3033, -1.839, 0.3033, -1.839, 0.5029, -1.941, 0.5029, -1.941, 0.7026, -1.839, 0.7026, -1.839, 0.9022, -1.941, 0.9022, -1.941, 1.102, -1.839, 1.102, -1.839, 1.301, -1.941, 1.301, -1.941, 1.532, -1.839, 1.532, -1.839, -1.108, -1.941, -1.108, -1.941, -0.7381, -1.839, -0.7381, -1.839, 1.775, -1.941, 1.775, -1.941, 2.106, -1.839, 2.106, -1.839, -0.5264, -1.941, -0.5264, -1.941, -0.2956, -1.839, -0.2956, 1.322, -0.09593, 1.22, -0.09593, 1.22, 0.1037, 1.322, 0.1037, 1.322, 0.3033, 1.22, 0.3033, 1.22, 0.5029, 1.322, 0.5029, 1.322, 0.7026, 1.22, 0.7026, 1.22, 0.9022, 1.322, 0.9022, 1.322, 1.102, 1.22, 1.102, 1.22, 1.301, 1.322, 1.301, 1.322, 1.532, 1.22, 1.532, 1.22, 1.775, 1.322, 1.775, 1.322, -0.7381, 1.22, -0.7381, 1.22, -0.5264, 1.322, -0.5264, 1.322, -0.2956, 1.22, -0.2956, 1.22, -0.09593, 1.322, -0.09593, 1.322, 0.1037, 1.22, 0.1037, 1.22, 0.3033, 1.322, 0.3033, 1.322, 0.5029, 1.22, 0.5029, 1.22, 0.7026, 1.322, 0.7026, 1.322, 0.9022, 1.22, 0.9022, 1.22, 1.102, 1.322, 1.102, 1.322, 1.301, 1.22, 1.301, 1.22, 1.532, 1.322, 1.532, 1.322, -1.108, 1.22, -1.108, 1.22, -0.7381, 1.322, -0.7381, 1.322, 1.775, 1.22, 1.775, 1.22, 2.106, 1.322, 2.106, 1.322, -0.5264, 1.22, -0.5264, 1.22, -0.2956, 1.322, -0.2956, 1.22, -0.09593, 1.118, -0.09593, 1.118, 0.1037, 1.22, 0.1037, 1.22, 0.3033, 1.118, 0.3033, 1.118, 0.5029, 1.22, 0.5029, 1.22, 0.7026, 1.118, 0.7026, 1.118, 0.9022, 1.22, 0.9022, 1.22, 1.102, 1.118, 1.102, 1.118, 1.301, 1.22, 1.301, 1.22, 1.532, 1.118, 1.532, 1.118, 1.775, 1.22, 1.775, 1.22, -0.7381, 1.118, -0.7381, 1.118, -0.5264, 1.22, -0.5264, 1.22, -0.2956, 1.118, -0.2956, 1.118, -0.09593, 1.22, -0.09593, 1.22, 0.1037, 1.118, 0.1037, 1.118, 0.3033, 1.22, 0.3033, 1.22, 0.5029, 1.118, 0.5029, 1.118, 0.7026, 1.22, 0.7026, 1.22, 0.9022, 1.118, 0.9022, 1.118, 1.102, 1.22, 1.102, 1.22, 1.301, 1.118, 1.301, 1.118, 1.532, 1.22, 1.532, 1.22, -1.108, 1.118, -1.108, 1.118, -0.7381, 1.22, -0.7381, 1.22, 1.775, 1.118, 1.775, 1.118, 2.106, 1.22, 2.106, 1.22, -0.5264, 1.118, -0.5264, 1.118, -0.2956, 1.22, -0.2956, 1.118, -0.09593, 1.016, -0.09593, 1.016, 0.1037, 1.118, 0.1037, 1.118, 0.3033, 1.016, 0.3033, 1.016, 0.5029, 1.118, 0.5029, 1.118, 0.7026, 1.016, 0.7026, 1.016, 0.9022, 1.118, 0.9022, 1.118, 1.102, 1.016, 1.102, 1.016, 1.301, 1.118, 1.301, 1.118, 1.532, 1.016, 1.532, 1.016, 1.775, 1.118, 1.775, 1.118, -0.7381, 1.016, -0.7381, 1.016, -0.5264, 1.118, -0.5264, 1.118, -0.2956, 1.016, -0.2956, 1.016, -0.09593, 1.118, -0.09593, 1.118, 0.1037, 1.016, 0.1037, 1.016, 0.3033, 1.118, 0.3033, 1.118, 0.5029, 1.016, 0.5029, 1.016, 0.7026, 1.118, 0.7026, 1.118, 0.9022, 1.016, 0.9022, 1.016, 1.102, 1.118, 1.102, 1.118, 1.301, 1.016, 1.301, 1.016, 1.532, 1.118, 1.532, 1.118, -1.108, 1.016, -1.108, 1.016, -0.7381, 1.118, -0.7381, 1.118, 1.775, 1.016, 1.775, 1.016, 2.106, 1.118, 2.106, 1.118, -0.5264, 1.016, -0.5264, 1.016, -0.2956, 1.118, -0.2956, 1.016, -0.09593, 0.9144, -0.09593, 0.9144, 0.1037, 1.016, 0.1037, 1.016, 0.3033, 0.9144, 0.3033, 0.9144, 0.5029, 1.016, 0.5029, 1.016, 0.7026, 0.9144, 0.7026, 0.9144, 0.9022, 1.016, 0.9022, 1.016, 1.102, 0.9144, 1.102, 0.9144, 1.301, 1.016, 1.301, 1.016, 1.532, 0.9144, 1.532, 0.9144, 1.775, 1.016, 1.775, 1.016, -0.7381, 0.9144, -0.7381, 0.9144, -0.5264, 1.016, -0.5264, 1.016, -0.2956, 0.9144, -0.2956, 0.9144, -0.09593, 1.016, -0.09593, 1.016, 0.1037, 0.9144, 0.1037, 0.9144, 0.3033, 1.016, 0.3033, 1.016, 0.5029, 0.9144, 0.5029, 0.9144, 0.7026, 1.016, 0.7026, 1.016, 0.9022, 0.9144, 0.9022, 0.9144, 1.102, 1.016, 1.102, 1.016, 1.301, 0.9144, 1.301, 0.9144, 1.532, 1.016, 1.532, 1.016, -1.108, 0.9144, -1.108, 0.9144, -0.7381, 1.016, -0.7381, 1.016, 1.775, 0.9144, 1.775, 0.9144, 2.106, 1.016, 2.106, 1.016, -0.5264, 0.9144, -0.5264, 0.9144, -0.2956, 1.016, -0.2956, 0.9144, -0.09593, 0.8124, -0.09593, 0.8124, 0.1037, 0.9144, 0.1037, 0.9144, 0.3033, 0.8124, 0.3033, 0.8124, 0.5029, 0.9144, 0.5029, 0.9144, 0.7026, 0.8124, 0.7026, 0.8124, 0.9022, 0.9144, 0.9022, 0.9144, 1.102, 0.8124, 1.102, 0.8124, 1.301, 0.9144, 1.301, 0.9144, 1.532, 0.8124, 1.532, 0.8124, 1.775, 0.9144, 1.775, 0.9144, -0.7381, 0.8124, -0.7381, 0.8124, -0.5264, 0.9144, -0.5264, 0.9144, -0.2956, 0.8124, -0.2956, 0.8124, -0.09593, 0.9144, -0.09593, 0.9144, 0.1037, 0.8124, 0.1037, 0.8124, 0.3033, 0.9144, 0.3033, 0.9144, 0.5029, 0.8124, 0.5029, 0.8124, 0.7026, 0.9144, 0.7026, 0.9144, 0.9022, 0.8124, 0.9022, 0.8124, 1.102, 0.9144, 1.102, 0.9144, 1.301, 0.8124, 1.301, 0.8124, 1.532, 0.9144, 1.532, 0.9144, -1.108, 0.8124, -1.108, 0.8124, -0.7381, 0.9144, -0.7381, 0.9144, 1.775, 0.8124, 1.775, 0.8124, 2.106, 0.9144, 2.106, 0.9144, -0.5264, 0.8124, -0.5264, 0.8124, -0.2956, 0.9144, -0.2956, 0.8124, -0.09593, 0.7104, -0.09593, 0.7104, 0.1037, 0.8124, 0.1037, 0.8124, 0.3033, 0.7104, 0.3033, 0.7104, 0.5029, 0.8124, 0.5029, 0.8124, 0.7026, 0.7104, 0.7026, 0.7104, 0.9022, 0.8124, 0.9022, 0.8124, 1.102, 0.7104, 1.102, 0.7104, 1.301, 0.8124, 1.301, 0.8124, 1.532, 0.7104, 1.532, 0.7104, 1.775, 0.8124, 1.775, 0.8124, -0.7381, 0.7104, -0.7381, 0.7104, -0.5264, 0.8124, -0.5264, 0.8124, -0.2956, 0.7104, -0.2956, 0.7104, -0.09593, 0.8124, -0.09593, 0.8124, 0.1037, 0.7104, 0.1037, 0.7104, 0.3033, 0.8124, 0.3033, 0.8124, 0.5029, 0.7104, 0.5029, 0.7104, 0.7026, 0.8124, 0.7026, 0.8124, 0.9022, 0.7104, 0.9022, 0.7104, 1.102, 0.8124, 1.102, 0.8124, 1.301, 0.7104, 1.301, 0.7104, 1.532, 0.8124, 1.532, 0.8124, -1.108, 0.7104, -1.108, 0.7104, -0.7381, 0.8124, -0.7381, 0.8124, 1.775, 0.7104, 1.775, 0.7104, 2.106, 0.8124, 2.106, 0.8124, -0.5264, 0.7104, -0.5264, 0.7104, -0.2956, 0.8124, -0.2956, 0.7104, -0.09593, 0.6084, -0.09593, 0.6084, 0.1037, 0.7104, 0.1037, 0.7104, 0.3033, 0.6084, 0.3033, 0.6084, 0.5029, 0.7104, 0.5029, 0.7104, 0.7026, 0.6084, 0.7026, 0.6084, 0.9022, 0.7104, 0.9022, 0.7104, 1.102, 0.6084, 1.102, 0.6084, 1.301, 0.7104, 1.301, 0.7104, 1.532, 0.6084, 1.532, 0.6084, 1.775, 0.7104, 1.775, 0.7104, -0.7381, 0.6084, -0.7381, 0.6084, -0.5264, 0.7104, -0.5264, 0.7104, -0.2956, 0.6084, -0.2956, 0.6084, -0.09593, 0.7104, -0.09593, 0.7104, 0.1037, 0.6084, 0.1037, 0.6084, 0.3033, 0.7104, 0.3033, 0.7104, 0.5029, 0.6084, 0.5029, 0.6084, 0.7026, 0.7104, 0.7026, 0.7104, 0.9022, 0.6084, 0.9022, 0.6084, 1.102, 0.7104, 1.102, 0.7104, 1.301, 0.6084, 1.301, 0.6084, 1.532, 0.7104, 1.532, 0.7104, -1.108, 0.6084, -1.108, 0.6084, -0.7381, 0.7104, -0.7381, 0.7104, 1.775, 0.6084, 1.775, 0.6084, 2.106, 0.7104, 2.106, 0.7104, -0.5264, 0.6084, -0.5264, 0.6084, -0.2956, 0.7104, -0.2956, 0.6084, -0.09593, 0.5064, -0.09593, 0.5064, 0.1037, 0.6084, 0.1037, 0.6084, 0.3033, 0.5064, 0.3033, 0.5064, 0.5029, 0.6084, 0.5029, 0.6084, 0.7026, 0.5064, 0.7026, 0.5064, 0.9022, 0.6084, 0.9022, 0.6084, 1.102, 0.5064, 1.102, 0.5064, 1.301, 0.6084, 1.301, 0.6084, 1.532, 0.5064, 1.532, 0.5064, 1.775, 0.6084, 1.775, 0.6084, -0.7381, 0.5064, -0.7381, 0.5064, -0.5264, 0.6084, -0.5264, 0.6084, -0.2956, 0.5064, -0.2956, 0.5064, -0.09593, 0.6084, -0.09593, 0.6084, 0.1037, 0.5064, 0.1037, 0.5064, 0.3033, 0.6084, 0.3033, 0.6084, 0.5029, 0.5064, 0.5029, 0.5064, 0.7026, 0.6084, 0.7026, 0.6084, 0.9022, 0.5064, 0.9022, 0.5064, 1.102, 0.6084, 1.102, 0.6084, 1.301, 0.5064, 1.301, 0.5064, 1.532, 0.6084, 1.532, 0.6084, -1.108, 0.5064, -1.108, 0.5064, -0.7381, 0.6084, -0.7381, 0.6084, 1.775, 0.5064, 1.775, 0.5064, 2.106, 0.6084, 2.106, 0.6084, -0.5264, 0.5064, -0.5264, 0.5064, -0.2956, 0.6084, -0.2956, 0.5064, -0.09593, 0.4044, -0.09593, 0.4044, 0.1037, 0.5064, 0.1037, 0.5064, 0.3033, 0.4044, 0.3033, 0.4044, 0.5029, 0.5064, 0.5029, 0.5064, 0.7026, 0.4044, 0.7026, 0.4044, 0.9022, 0.5064, 0.9022, 0.5064, 1.102, 0.4044, 1.102, 0.4044, 1.301, 0.5064, 1.301, 0.5064, 1.532, 0.4044, 1.532, 0.4044, 1.775, 0.5064, 1.775, 0.5064, -0.7381, 0.4044, -0.7381, 0.4044, -0.5264, 0.5064, -0.5264, 0.5064, -0.2956, 0.4044, -0.2956, 0.4044, -0.09593, 0.5064, -0.09593, 0.5064, 0.1037, 0.4044, 0.1037, 0.4044, 0.3033, 0.5064, 0.3033, 0.5064, 0.5029, 0.4044, 0.5029, 0.4044, 0.7026, 0.5064, 0.7026, 0.5064, 0.9022, 0.4044, 0.9022, 0.4044, 1.102, 0.5064, 1.102, 0.5064, 1.301, 0.4044, 1.301, 0.4044, 1.532, 0.5064, 1.532, 0.5064, -1.108, 0.4044, -1.108, 0.4044, -0.7381, 0.5064, -0.7381, 0.5064, 1.775, 0.4044, 1.775, 0.4044, 2.106, 0.5064, 2.106, 0.5064, -0.5264, 0.4044, -0.5264, 0.4044, -0.2956, 0.5064, -0.2956, 0.4044, -0.09593, 0.3024, -0.09593, 0.3024, 0.1037, 0.4044, 0.1037, 0.4044, 0.3033, 0.3024, 0.3033, 0.3024, 0.5029, 0.4044, 0.5029, 0.4044, 0.7026, 0.3024, 0.7026, 0.3024, 0.9022, 0.4044, 0.9022, 0.4044, 1.102, 0.3024, 1.102, 0.3024, 1.301, 0.4044, 1.301, 0.4044, 1.532, 0.3024, 1.532, 0.3024, 1.775, 0.4044, 1.775, 0.4044, -0.7381, 0.3024, -0.7381, 0.3024, -0.5264, 0.4044, -0.5264, 0.4044, -0.2956, 0.3024, -0.2956, 0.3024, -0.09593, 0.4044, -0.09593, 0.4044, 0.1037, 0.3024, 0.1037, 0.3024, 0.3033, 0.4044, 0.3033, 0.4044, 0.5029, 0.3024, 0.5029, 0.3024, 0.7026, 0.4044, 0.7026, 0.4044, 0.9022, 0.3024, 0.9022, 0.3024, 1.102, 0.4044, 1.102, 0.4044, 1.301, 0.3024, 1.301, 0.3024, 1.532, 0.4044, 1.532, 0.4044, -1.108, 0.3024, -1.108, 0.3024, -0.7381, 0.4044, -0.7381, 0.4044, 1.775, 0.3024, 1.775, 0.3024, 2.106, 0.4044, 2.106, 0.4044, -0.5264, 0.3024, -0.5264, 0.3024, -0.2956, 0.4044, -0.2956, 0.3024, -0.09593, 0.2004, -0.09593, 0.2004, 0.1037, 0.3024, 0.1037, 0.3024, 0.3033, 0.2004, 0.3033, 0.2004, 0.5029, 0.3024, 0.5029, 0.3024, 0.7026, 0.2004, 0.7026, 0.2004, 0.9022, 0.3024, 0.9022, 0.3024, 1.102, 0.2004, 1.102, 0.2004, 1.301, 0.3024, 1.301, 0.3024, 1.532, 0.2004, 1.532, 0.2004, 1.775, 0.3024, 1.775, 0.3024, -0.7381, 0.2004, -0.7381, 0.2004, -0.5264, 0.3024, -0.5264, 0.3024, -0.2956, 0.2004, -0.2956, 0.2004, -0.09593, 0.3024, -0.09593, 0.3024, 0.1037, 0.2004, 0.1037, 0.2004, 0.3033, 0.3024, 0.3033, 0.3024, 0.5029, 0.2004, 0.5029, 0.2004, 0.7026, 0.3024, 0.7026, 0.3024, 0.9022, 0.2004, 0.9022, 0.2004, 1.102, 0.3024, 1.102, 0.3024, 1.301, 0.2004, 1.301, 0.2004, 1.532, 0.3024, 1.532, 0.3024, -1.108, 0.2004, -1.108, 0.2004, -0.7381, 0.3024, -0.7381, 0.3024, 1.775, 0.2004, 1.775, 0.2004, 2.106, 0.3024, 2.106, 0.3024, -0.5264, 0.2004, -0.5264, 0.2004, -0.2956, 0.3024, -0.2956, 0.2004, -0.09593, 0.09846, -0.09593, 0.09846, 0.1037, 0.2004, 0.1037, 0.2004, 0.3033, 0.09846, 0.3033, 0.09846, 0.5029, 0.2004, 0.5029, 0.2004, 0.7026, 0.09846, 0.7026, 0.09846, 0.9022, 0.2004, 0.9022, 0.2004, 1.102, 0.09846, 1.102, 0.09846, 1.301, 0.2004, 1.301, 0.2004, 1.532, 0.09846, 1.532, 0.09846, 1.775, 0.2004, 1.775, 0.2004, -0.7381, 0.09846, -0.7381, 0.09846, -0.5264, 0.2004, -0.5264, 0.2004, -0.2956, 0.09846, -0.2956, 0.09846, -0.09593, 0.2004, -0.09593, 0.2004, 0.1037, 0.09846, 0.1037, 0.09846, 0.3033, 0.2004, 0.3033, 0.2004, 0.5029, 0.09846, 0.5029, 0.09846, 0.7026, 0.2004, 0.7026, 0.2004, 0.9022, 0.09846, 0.9022, 0.09846, 1.102, 0.2004, 1.102, 0.2004, 1.301, 0.09846, 1.301, 0.09846, 1.532, 0.2004, 1.532, 0.2004, -1.108, 0.09846, -1.108, 0.09846, -0.7381, 0.2004, -0.7381, 0.2004, 1.775, 0.09846, 1.775, 0.09846, 2.106, 0.2004, 2.106, 0.2004, -0.5264, 0.09846, -0.5264, 0.09846, -0.2956, 0.2004, -0.2956, 0.09846, -0.09593, -0.003527, -0.09593, -0.003527, 0.1037, 0.09846, 0.1037, 0.09846, 0.3033, -0.003527, 0.3033, -0.003527, 0.5029, 0.09846, 0.5029, 0.09846, 0.7026, -0.003527, 0.7026, -0.003527, 0.9022, 0.09846, 0.9022, 0.09846, 1.102, -0.003527, 1.102, -0.003527, 1.301, 0.09846, 1.301, 0.09846, 1.532, -0.003527, 1.532, -0.003527, 1.775, 0.09846, 1.775, 0.09846, -0.7381, -0.003527, -0.7381, -0.003527, -0.5264, 0.09846, -0.5264, 0.09846, -0.2956, -0.003527, -0.2956, -0.003527, -0.09593, 0.09846, -0.09593, 0.09846, 0.1037, -0.003527, 0.1037, -0.003527, 0.3033, 0.09846, 0.3033, 0.09846, 0.5029, -0.003527, 0.5029, -0.003527, 0.7026, 0.09846, 0.7026, 0.09846, 0.9022, -0.003527, 0.9022, -0.003527, 1.102, 0.09846, 1.102, 0.09846, 1.301, -0.003527, 1.301, -0.003527, 1.532, 0.09846, 1.532, 0.09846, -1.108, -0.003527, -1.108, -0.003527, -0.7381, 0.09846, -0.7381, 0.09846, 1.775, -0.003527, 1.775, -0.003527, 2.106, 0.09846, 2.106, 0.09846, -0.5264, -0.003527, -0.5264, -0.003527, -0.2956, 0.09846, -0.2956, -0.003527, -0.09593, -0.1055, -0.09593, -0.1055, 0.1037, -0.003527, 0.1037, -0.003527, 0.3033, -0.1055, 0.3033, -0.1055, 0.5029, -0.003527, 0.5029, -0.003527, 0.7026, -0.1055, 0.7026, -0.1055, 0.9022, -0.003527, 0.9022, -0.003527, 1.102, -0.1055, 1.102, -0.1055, 1.301, -0.003527, 1.301, -0.003527, 1.532, -0.1055, 1.532, -0.1055, 1.775, -0.003527, 1.775, -0.003527, -0.7381, -0.1055, -0.7381, -0.1055, -0.5264, -0.003527, -0.5264, -0.003527, -0.2956, -0.1055, -0.2956, -0.1055, -0.09593, -0.003527, -0.09593, -0.003527, 0.1037, -0.1055, 0.1037, -0.1055, 0.3033, -0.003527, 0.3033, -0.003527, 0.5029, -0.1055, 0.5029, -0.1055, 0.7026, -0.003527, 0.7026, -0.003527, 0.9022, -0.1055, 0.9022, -0.1055, 1.102, -0.003527, 1.102, -0.003527, 1.301, -0.1055, 1.301, -0.1055, 1.532, -0.003527, 1.532, -0.003527, -1.108, -0.1055, -1.108, -0.1055, -0.7381, -0.003527, -0.7381, -0.003527, 1.775, -0.1055, 1.775, -0.1055, 2.106, -0.003527, 2.106, -0.003527, -0.5264, -0.1055, -0.5264, -0.1055, -0.2956, -0.003527, -0.2956, -0.1055, -0.09593, -0.2075, -0.09593, -0.2075, 0.1037, -0.1055, 0.1037, -0.1055, 0.3033, -0.2075, 0.3033, -0.2075, 0.5029, -0.1055, 0.5029, -0.1055, 0.7026, -0.2075, 0.7026, -0.2075, 0.9022, -0.1055, 0.9022, -0.1055, 1.102, -0.2075, 1.102, -0.2075, 1.301, -0.1055, 1.301, -0.1055, 1.532, -0.2075, 1.532, -0.2075, 1.775, -0.1055, 1.775, -0.1055, -0.7381, -0.2075, -0.7381, -0.2075, -0.5264, -0.1055, -0.5264, -0.1055, -0.2956, -0.2075, -0.2956, -0.2075, -0.09593, -0.1055, -0.09593, -0.1055, 0.1037, -0.2075, 0.1037, -0.2075, 0.3033, -0.1055, 0.3033, -0.1055, 0.5029, -0.2075, 0.5029, -0.2075, 0.7026, -0.1055, 0.7026, -0.1055, 0.9022, -0.2075, 0.9022, -0.2075, 1.102, -0.1055, 1.102, -0.1055, 1.301, -0.2075, 1.301, -0.2075, 1.532, -0.1055, 1.532, -0.1055, -1.108, -0.2075, -1.108, -0.2075, -0.7381, -0.1055, -0.7381, -0.1055, 1.775, -0.2075, 1.775, -0.2075, 2.106, -0.1055, 2.106, -0.1055, -0.5264, -0.2075, -0.5264, -0.2075, -0.2956, -0.1055, -0.2956, -0.2075, -0.09593, -0.3095, -0.09593, -0.3095, 0.1037, -0.2075, 0.1037, -0.2075, 0.3033, -0.3095, 0.3033, -0.3095, 0.5029, -0.2075, 0.5029, -0.2075, 0.7026, -0.3095, 0.7026, -0.3095, 0.9022, -0.2075, 0.9022, -0.2075, 1.102, -0.3095, 1.102, -0.3095, 1.301, -0.2075, 1.301, -0.2075, 1.532, -0.3095, 1.532, -0.3095, 1.775, -0.2075, 1.775, -0.2075, -0.7381, -0.3095, -0.7381, -0.3095, -0.5264, -0.2075, -0.5264, -0.2075, -0.2956, -0.3095, -0.2956, -0.3095, -0.09593, -0.2075, -0.09593, -0.2075, 0.1037, -0.3095, 0.1037, -0.3095, 0.3033, -0.2075, 0.3033, -0.2075, 0.5029, -0.3095, 0.5029, -0.3095, 0.7026, -0.2075, 0.7026, -0.2075, 0.9022, -0.3095, 0.9022, -0.3095, 1.102, -0.2075, 1.102, -0.2075, 1.301, -0.3095, 1.301, -0.3095, 1.532, -0.2075, 1.532, -0.2075, -1.108, -0.3095, -1.108, -0.3095, -0.7381, -0.2075, -0.7381, -0.2075, 1.775, -0.3095, 1.775, -0.3095, 2.106, -0.2075, 2.106, -0.2075, -0.5264, -0.3095, -0.5264, -0.3095, -0.2956, -0.2075, -0.2956, -0.3095, -0.09593, -0.4115, -0.09593, -0.4115, 0.1037, -0.3095, 0.1037, -0.3095, 0.3033, -0.4115, 0.3033, -0.4115, 0.5029, -0.3095, 0.5029, -0.3095, 0.7026, -0.4115, 0.7026, -0.4115, 0.9022, -0.3095, 0.9022, -0.3095, 1.102, -0.4115, 1.102, -0.4115, 1.301, -0.3095, 1.301, -0.3095, 1.532, -0.4115, 1.532, -0.4115, 1.775, -0.3095, 1.775, -0.3095, -0.7381, -0.4115, -0.7381, -0.4115, -0.5264, -0.3095, -0.5264, -0.3095, -0.2956, -0.4115, -0.2956, -0.4115, -0.09593, -0.3095, -0.09593, -0.3095, 0.1037, -0.4115, 0.1037, -0.4115, 0.3033, -0.3095, 0.3033, -0.3095, 0.5029, -0.4115, 0.5029, -0.4115, 0.7026, -0.3095, 0.7026, -0.3095, 0.9022, -0.4115, 0.9022, -0.4115, 1.102, -0.3095, 1.102, -0.3095, 1.301, -0.4115, 1.301, -0.4115, 1.532, -0.3095, 1.532, -0.3095, -1.108, -0.4115, -1.108, -0.4115, -0.7381, -0.3095, -0.7381, -0.3095, 1.775, -0.4115, 1.775, -0.4115, 2.106, -0.3095, 2.106, -0.3095, -0.5264, -0.4115, -0.5264, -0.4115, -0.2956, -0.3095, -0.2956, -0.4115, -0.09593, -0.5135, -0.09593, -0.5135, 0.1037, -0.4115, 0.1037, -0.4115, 0.3033, -0.5135, 0.3033, -0.5135, 0.5029, -0.4115, 0.5029, -0.4115, 0.7026, -0.5135, 0.7026, -0.5135, 0.9022, -0.4115, 0.9022, -0.4115, 1.102, -0.5135, 1.102, -0.5135, 1.301, -0.4115, 1.301, -0.4115, 1.532, -0.5135, 1.532, -0.5135, 1.775, -0.4115, 1.775, -0.4115, -0.7381, -0.5135, -0.7381, -0.5135, -0.5264, -0.4115, -0.5264, -0.4115, -0.2956, -0.5135, -0.2956, -0.5135, -0.09593, -0.4115, -0.09593, -0.4115, 0.1037, -0.5135, 0.1037, -0.5135, 0.3033, -0.4115, 0.3033, -0.4115, 0.5029, -0.5135, 0.5029, -0.5135, 0.7026, -0.4115, 0.7026, -0.4115, 0.9022, -0.5135, 0.9022, -0.5135, 1.102, -0.4115, 1.102, -0.4115, 1.301, -0.5135, 1.301, -0.5135, 1.532, -0.4115, 1.532, -0.4115, -1.108, -0.5135, -1.108, -0.5135, -0.7381, -0.4115, -0.7381, -0.4115, 1.775, -0.5135, 1.775, -0.5135, 2.106, -0.4115, 2.106, -0.4115, -0.5264, -0.5135, -0.5264, -0.5135, -0.2956, -0.4115, -0.2956, -0.5135, -0.09593, -0.6155, -0.09593, -0.6155, 0.1037, -0.5135, 0.1037, -0.5135, 0.3033, -0.6155, 0.3033, -0.6155, 0.5029, -0.5135, 0.5029, -0.5135, 0.7026, -0.6155, 0.7026, -0.6155, 0.9022, -0.5135, 0.9022, -0.5135, 1.102, -0.6155, 1.102, -0.6155, 1.301, -0.5135, 1.301, -0.5135, 1.532, -0.6155, 1.532, -0.6155, 1.775, -0.5135, 1.775, -0.5135, -0.7381, -0.6155, -0.7381, -0.6155, -0.5264, -0.5135, -0.5264, -0.5135, -0.2956, -0.6155, -0.2956, -0.6155, -0.09593, -0.5135, -0.09593, -0.5135, 0.1037, -0.6155, 0.1037, -0.6155, 0.3033, -0.5135, 0.3033, -0.5135, 0.5029, -0.6155, 0.5029, -0.6155, 0.7026, -0.5135, 0.7026, -0.5135, 0.9022, -0.6155, 0.9022, -0.6155, 1.102, -0.5135, 1.102, -0.5135, 1.301, -0.6155, 1.301, -0.6155, 1.532, -0.5135, 1.532, -0.5135, -1.108, -0.6155, -1.108, -0.6155, -0.7381, -0.5135, -0.7381, -0.5135, 1.775, -0.6155, 1.775, -0.6155, 2.106, -0.5135, 2.106, -0.5135, -0.5264, -0.6155, -0.5264, -0.6155, -0.2956, -0.5135, -0.2956, -0.6155, -0.09593, -0.7174, -0.09593, -0.7174, 0.1037, -0.6155, 0.1037, -0.6155, 0.3033, -0.7174, 0.3033, -0.7174, 0.5029, -0.6155, 0.5029, -0.6155, 0.7026, -0.7174, 0.7026, -0.7174, 0.9022, -0.6155, 0.9022, -0.6155, 1.102, -0.7174, 1.102, -0.7174, 1.301, -0.6155, 1.301, -0.6155, 1.532, -0.7174, 1.532, -0.7174, 1.775, -0.6155, 1.775, -0.6155, -0.7381, -0.7174, -0.7381, -0.7174, -0.5264, -0.6155, -0.5264, -0.6155, -0.2956, -0.7174, -0.2956, -0.7174, -0.09593, -0.6155, -0.09593, -0.6155, 0.1037, -0.7174, 0.1037, -0.7174, 0.3033, -0.6155, 0.3033, -0.6155, 0.5029, -0.7174, 0.5029, -0.7174, 0.7026, -0.6155, 0.7026, -0.6155, 0.9022, -0.7174, 0.9022, -0.7174, 1.102, -0.6155, 1.102, -0.6155, 1.301, -0.7174, 1.301, -0.7174, 1.532, -0.6155, 1.532, -0.6155, -1.108, -0.7174, -1.108, -0.7174, -0.7381, -0.6155, -0.7381, -0.6155, 1.775, -0.7174, 1.775, -0.7174, 2.106, -0.6155, 2.106, -0.6155, -0.5264, -0.7174, -0.5264, -0.7174, -0.2956, -0.6155, -0.2956, -0.7174, -0.09593, -0.8194, -0.09593, -0.8194, 0.1037, -0.7174, 0.1037, -0.7174, 0.3033, -0.8194, 0.3033, -0.8194, 0.5029, -0.7174, 0.5029, -0.7174, 0.7026, -0.8194, 0.7026, -0.8194, 0.9022, -0.7174, 0.9022, -0.7174, 1.102, -0.8194, 1.102, -0.8194, 1.301, -0.7174, 1.301, -0.7174, 1.532, -0.8194, 1.532, -0.8194, 1.775, -0.7174, 1.775, -0.7174, -0.7381, -0.8194, -0.7381, -0.8194, -0.5264, -0.7174, -0.5264, -0.7174, -0.2956, -0.8194, -0.2956, -0.8194, -0.09593, -0.7174, -0.09593, -0.7174, 0.1037, -0.8194, 0.1037, -0.8194, 0.3033, -0.7174, 0.3033, -0.7174, 0.5029, -0.8194, 0.5029, -0.8194, 0.7026, -0.7174, 0.7026, -0.7174, 0.9022, -0.8194, 0.9022, -0.8194, 1.102, -0.7174, 1.102, -0.7174, 1.301, -0.8194, 1.301, -0.8194, 1.532, -0.7174, 1.532, -0.7174, -1.108, -0.8194, -1.108, -0.8194, -0.7381, -0.7174, -0.7381, -0.7174, 1.775, -0.8194, 1.775, -0.8194, 2.106, -0.7174, 2.106, -0.7174, -0.5264, -0.8194, -0.5264, -0.8194, -0.2956, -0.7174, -0.2956, -0.8194, -0.09593, -0.9214, -0.09593, -0.9214, 0.1037, -0.8194, 0.1037, -0.8194, 0.3033, -0.9214, 0.3033, -0.9214, 0.5029, -0.8194, 0.5029, -0.8194, 0.7026, -0.9214, 0.7026, -0.9214, 0.9022, -0.8194, 0.9022, -0.8194, 1.102, -0.9214, 1.102, -0.9214, 1.301, -0.8194, 1.301, -0.8194, 1.532, -0.9214, 1.532, -0.9214, 1.775, -0.8194, 1.775, -0.8194, -0.7381, -0.9214, -0.7381, -0.9214, -0.5264, -0.8194, -0.5264, -0.8194, -0.2956, -0.9214, -0.2956, -0.9214, -0.09593, -0.8194, -0.09593, -0.8194, 0.1037, -0.9214, 0.1037, -0.9214, 0.3033, -0.8194, 0.3033, -0.8194, 0.5029, -0.9214, 0.5029, -0.9214, 0.7026, -0.8194, 0.7026, -0.8194, 0.9022, -0.9214, 0.9022, -0.9214, 1.102, -0.8194, 1.102, -0.8194, 1.301, -0.9214, 1.301, -0.9214, 1.532, -0.8194, 1.532, -0.8194, -1.108, -0.9214, -1.108, -0.9214, -0.7381, -0.8194, -0.7381, -0.8194, 1.775, -0.9214, 1.775, -0.9214, 2.106, -0.8194, 2.106, -0.8194, -0.5264, -0.9214, -0.5264, -0.9214, -0.2956, -0.8194, -0.2956, -0.9214, -0.09593, -1.023, -0.09593, -1.023, 0.1037, -0.9214, 0.1037, -0.9214, 0.3033, -1.023, 0.3033, -1.023, 0.5029, -0.9214, 0.5029, -0.9214, 0.7026, -1.023, 0.7026, -1.023, 0.9022, -0.9214, 0.9022, -0.9214, 1.102, -1.023, 1.102, -1.023, 1.301, -0.9214, 1.301, -0.9214, 1.532, -1.023, 1.532, -1.023, 1.775, -0.9214, 1.775, -0.9214, -0.7381, -1.023, -0.7381, -1.023, -0.5264, -0.9214, -0.5264, -0.9214, -0.2956, -1.023, -0.2956, -1.023, -0.09593, -0.9214, -0.09593, -0.9214, 0.1037, -1.023, 0.1037, -1.023, 0.3033, -0.9214, 0.3033, -0.9214, 0.5029, -1.023, 0.5029, -1.023, 0.7026, -0.9214, 0.7026, -0.9214, 0.9022, -1.023, 0.9022, -1.023, 1.102, -0.9214, 1.102, -0.9214, 1.301, -1.023, 1.301, -1.023, 1.532, -0.9214, 1.532, -0.9214, -1.108, -1.023, -1.108, -1.023, -0.7381, -0.9214, -0.7381, -0.9214, 1.775, -1.023, 1.775, -1.023, 2.106, -0.9214, 2.106, -0.9214, -0.5264, -1.023, -0.5264, -1.023, -0.2956, -0.9214, -0.2956, -1.023, -0.09593, -1.125, -0.09593, -1.125, 0.1037, -1.023, 0.1037, -1.023, 0.3033, -1.125, 0.3033, -1.125, 0.5029, -1.023, 0.5029, -1.023, 0.7026, -1.125, 0.7026, -1.125, 0.9022, -1.023, 0.9022, -1.023, 1.102, -1.125, 1.102, -1.125, 1.301, -1.023, 1.301, -1.023, 1.532, -1.125, 1.532, -1.125, 1.775, -1.023, 1.775, -1.023, -0.7381, -1.125, -0.7381, -1.125, -0.5264, -1.023, -0.5264, -1.023, -0.2956, -1.125, -0.2956, -1.125, -0.09593, -1.023, -0.09593, -1.023, 0.1037, -1.125, 0.1037, -1.125, 0.3033, -1.023, 0.3033, -1.023, 0.5029, -1.125, 0.5029, -1.125, 0.7026, -1.023, 0.7026, -1.023, 0.9022, -1.125, 0.9022, -1.125, 1.102, -1.023, 1.102, -1.023, 1.301, -1.125, 1.301, -1.125, 1.532, -1.023, 1.532, -1.023, -1.108, -1.125, -1.108, -1.125, -0.7381, -1.023, -0.7381, -1.023, 1.775, -1.125, 1.775, -1.125, 2.106, -1.023, 2.106, -1.023, -0.5264, -1.125, -0.5264, -1.125, -0.2956, -1.023, -0.2956, -1.125, -0.09593, -1.227, -0.09593, -1.227, 0.1037, -1.125, 0.1037, -1.125, 0.3033, -1.227, 0.3033, -1.227, 0.5029, -1.125, 0.5029, -1.125, 0.7026, -1.227, 0.7026, -1.227, 0.9022, -1.125, 0.9022, -1.125, 1.102, -1.227, 1.102, -1.227, 1.301, -1.125, 1.301, -1.125, 1.532, -1.227, 1.532, -1.227, 1.775, -1.125, 1.775, -1.125, -0.7381, -1.227, -0.7381, -1.227, -0.5264, -1.125, -0.5264, -1.125, -0.2956, -1.227, -0.2956, -1.227, -0.09593, -1.125, -0.09593, -1.125, 0.1037, -1.227, 0.1037, -1.227, 0.3033, -1.125, 0.3033, -1.125, 0.5029, -1.227, 0.5029, -1.227, 0.7026, -1.125, 0.7026, -1.125, 0.9022, -1.227, 0.9022, -1.227, 1.102, -1.125, 1.102, -1.125, 1.301, -1.227, 1.301, -1.227, 1.532, -1.125, 1.532, -1.125, -1.108, -1.227, -1.108, -1.227, -0.7381, -1.125, -0.7381, -1.125, 1.775, -1.227, 1.775, -1.227, 2.106, -1.125, 2.106, -1.125, -0.5264, -1.227, -0.5264, -1.227, -0.2956, -1.125, -0.2956, 1.968, 1.562, 1.934, 1.613, 1.788, 1.313, 1.575, 1.484, 1.558, 1.415, 1.788, 1.313, 1.817, 0.9347, 1.862, 0.9511, 1.788, 1.313, 2.017, 1.211, 2.025, 1.285, 1.788, 1.313, 1.607, 1.064, 1.641, 1.013, 1.788, 1.313, 1.934, 1.613, 1.895, 1.653, 1.788, 1.313, 1.862, 0.9511, 1.905, 0.9813, 1.788, 1.313, 1.558, 1.415, 1.55, 1.341, 1.788, 1.313, 2.025, 1.285, 2.024, 1.359, 1.788, 1.313, 1.641, 1.013, 1.68, 0.9726, 1.788, 1.313, 1.895, 1.653, 1.851, 1.68, 1.788, 1.313, 1.905, 0.9813, 1.943, 1.024, 1.788, 1.313, 1.55, 1.341, 1.551, 1.266, 1.788, 1.313, 2.024, 1.359, 2.014, 1.432, 1.788, 1.313, 1.67, 1.644, 1.632, 1.601, 1.788, 1.313, 1.68, 0.9726, 1.724, 0.9457, 1.788, 1.313, 1.758, 1.691, 1.713, 1.675, 1.788, 1.313, 1.851, 1.68, 1.805, 1.693, 1.788, 1.313, 1.943, 1.024, 1.975, 1.078, 1.788, 1.313, 1.713, 1.675, 1.67, 1.644, 1.788, 1.313, 1.551, 1.266, 1.561, 1.193, 1.788, 1.313, 2.014, 1.432, 1.995, 1.5, 1.788, 1.313, 1.632, 1.601, 1.6, 1.547, 1.788, 1.313, 1.724, 0.9457, 1.77, 0.9329, 1.788, 1.313, 1.805, 1.693, 1.758, 1.691, 1.788, 1.313, 1.975, 1.078, 2.0, 1.141, 1.788, 1.313, 1.561, 1.193, 1.58, 1.125, 1.788, 1.313, 1.995, 1.5, 1.968, 1.562, 1.788, 1.313, 1.6, 1.547, 1.575, 1.484, 1.788, 1.313, 1.77, 0.9329, 1.817, 0.9347, 1.788, 1.313, 2.0, 1.141, 2.017, 1.211, 1.788, 1.313, 1.58, 1.125, 1.607, 1.064, 1.788, 1.313, 3.247, 0.7032, 3.218, 0.6347, 3.45, 0.4367, 3.701, 0.5586, 3.681, 0.6347, 3.45, 0.4367, 3.374, 0.03474, 3.424, 0.01867, 3.45, 0.4367, 3.476, 0.8547, 3.424, 0.8547, 3.45, 0.4367, 3.653, 0.1702, 3.681, 0.2387, 3.45, 0.4367, 3.681, 0.6347, 3.653, 0.7032, 3.45, 0.4367, 3.218, 0.6347, 3.199, 0.5586, 3.45, 0.4367, 3.424, 0.01867, 3.476, 0.01867, 3.45, 0.4367, 3.424, 0.8547, 3.374, 0.8386, 3.45, 0.4367, 3.681, 0.2387, 3.701, 0.3148, 3.45, 0.4367, 3.653, 0.7032, 3.616, 0.7614, 3.45, 0.4367, 3.199, 0.5586, 3.189, 0.4779, 3.45, 0.4367, 3.476, 0.01867, 3.526, 0.03474, 3.45, 0.4367, 3.374, 0.8386, 3.326, 0.8071, 3.45, 0.4367, 3.701, 0.3148, 3.711, 0.3955, 3.45, 0.4367, 3.247, 0.1702, 3.283, 0.112, 3.45, 0.4367, 3.616, 0.7614, 3.574, 0.8071, 3.45, 0.4367, 3.189, 0.4779, 3.189, 0.3955, 3.45, 0.4367, 3.526, 0.03474, 3.574, 0.06625, 3.45, 0.4367, 3.326, 0.8071, 3.283, 0.7614, 3.45, 0.4367, 3.199, 0.3148, 3.218, 0.2387, 3.45, 0.4367, 3.711, 0.3955, 3.711, 0.4779, 3.45, 0.4367, 3.283, 0.112, 3.326, 0.06625, 3.45, 0.4367, 3.218, 0.2387, 3.247, 0.1702, 3.45, 0.4367, 3.574, 0.8071, 3.526, 0.8386, 3.45, 0.4367, 3.189, 0.3955, 3.199, 0.3148, 3.45, 0.4367, 3.574, 0.06625, 3.616, 0.112, 3.45, 0.4367, 3.283, 0.7614, 3.247, 0.7032, 3.45, 0.4367, 3.711, 0.4779, 3.701, 0.5586, 3.45, 0.4367, 3.326, 0.06625, 3.374, 0.03474, 3.45, 0.4367, 3.526, 0.8386, 3.476, 0.8547, 3.45, 0.4367, 3.616, 0.112, 3.653, 0.1702, 3.45, 0.4367])
me_sphere.materials.append(mat_material)
me_sphere.use_remesh_preserve_volume = False
me_sphere.use_remesh_preserve_attributes = False
me_sphere.use_mirror_vertex_groups = False
me_sphere.update()

# ---- objects
ob_sphere = bpy.data.objects.new('Sphere', me_sphere)

# ---- transforms, parenting, visibility, modifiers, constraints
ob_sphere.location = (0.0, 0.0, 0.0)
ob_sphere.lineart.crease_threshold = 0.0

# ---- collection membership
col_collection_1.objects.link(ob_sphere)

# ---- scene / render settings (as saved in the file)
scene.frame_start = 1; scene.frame_end = 250; scene.frame_set(1)
scene.render.engine = 'BLENDER_EEVEE_NEXT'
scene.render.resolution_percentage = 50
scene.render.dither_intensity = 0.0
scene.cycles.use_denoising = False
scene.cycles.samples = 10
scene.cycles.sampling_pattern = 'TABULATED_SOBOL'
scene.cycles.light_sampling_threshold = 0.0
scene.cycles.use_adaptive_sampling = False
scene.cycles.use_light_tree = False
scene.cycles.blur_glossy = 0.0
scene.cycles.pixel_filter_type = 'GAUSSIAN'
scene.cycles.sample_clamp_indirect = 0.0
scene.view_settings.view_transform = 'Standard'
bpy.context.view_layer.update()

# ---- added for rendering (the .blend has no active camera and no usable light): camera, sun
cam_auto = bpy.data.cameras.new('AutoCamera')
cam_auto.lens = 50.0
cam_auto.sensor_width = 36.0
cam_auto.clip_end = 1000.0
ob_auto_camera = bpy.data.objects.new('AutoCamera', cam_auto)
scene.collection.objects.link(ob_auto_camera)
ob_auto_camera.location = (3.20626, -3.84751, 2.56501)
ob_auto_camera.rotation_euler = (1.09748, -7.21219e-08, 0.694738)
scene.camera = ob_auto_camera
light_auto_sun = bpy.data.lights.new('AutoSun', 'SUN')
light_auto_sun.energy = 3.0
light_auto_sun.angle = 0.0523599
ob_auto_sun = bpy.data.objects.new('AutoSun', light_auto_sun)
scene.collection.objects.link(ob_auto_sun)
ob_auto_sun.rotation_euler = (0.872665, 0.174533, 0.523599)
bpy.context.view_layer.update()
